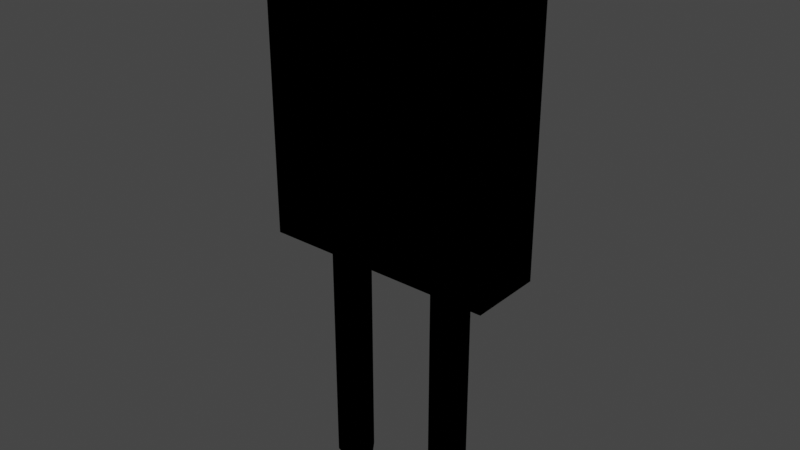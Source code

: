 # Source: cerealbox.blend  (saved by Blender 2.92.15; exported with 4.5.12 LTS)
import bpy
from mathutils import Matrix  # noqa: F401  (used for matrix-valued properties, if any)

bpy.ops.wm.read_factory_settings(use_empty=True)
scene = bpy.context.scene
scene.name = 'Scene'

# ---- collections
col_collection = bpy.data.collections.new('Collection'); scene.collection.children.link(col_collection)

# ---- materials (node trees are filled in below, after node groups)
mat_material = bpy.data.materials.new('Material')
mat_material.alpha_threshold = 0.0
mat_material.use_transparent_shadow = False
mat_material.line_color = (0.0, 0.0, 0.0, 1.0)

# ---- material node trees
mat_material.use_nodes = True; mat_material.node_tree.nodes.clear()
_N = mat_material.node_tree.nodes; _L = mat_material.node_tree.links
n0 = _N.new('ShaderNodeOutputMaterial'); n0.name = 'Material Output'; n0.location = (300, 300)
n1 = _N.new('ShaderNodeBsdfDiffuse'); n1.name = 'Diffuse BSDF'; n1.location = (79, 290)
n2 = _N.new('ShaderNodeRGB'); n2.name = 'RGB'; n2.location = (-249, 401)
n2.outputs[0].default_value = (0.0, 0.0, 0.0, 1.0)
_L.new(n1.outputs[0], n0.inputs[0])
_L.new(n2.outputs[0], n1.inputs[0])
n0.is_active_output = True

# ---- world
world_world = bpy.data.worlds.new('World'); scene.world = world_world
world_world.use_nodes = True; world_world.node_tree.nodes.clear()
_N = world_world.node_tree.nodes; _L = world_world.node_tree.links
n0 = _N.new('ShaderNodeOutputWorld'); n0.name = 'World Output'; n0.location = (300, 300)
n1 = _N.new('ShaderNodeBackground'); n1.name = 'Background'; n1.location = (10, 300)
n1.inputs[0].default_value = (0.05088, 0.05088, 0.05088, 1.0)
_L.new(n1.outputs[0], n0.inputs[0])
n0.is_active_output = True
world_world.color = (0.05088, 0.05088, 0.05088)
world_world.use_sun_shadow = False
world_world.sun_shadow_jitter_overblur = 0.0

# ---- meshes
me_cube = bpy.data.meshes.new('Cube')
me_cube.from_pydata([(0.03721, 0.1373, 0.1682), (0.03721, 0.1373, -0.1845), (0.03721, -0.1275, 0.1682), (0.03721, -0.1275, -0.1849), (-0.04628, 0.1373, 0.1682), (-0.04606, 0.1373, -0.1849), (-0.04628, -0.1275, 0.1682), (-0.04628, -0.1275, -0.1849), (0.03721, -0.0508, -0.1848), (-0.04622, -0.05082, -0.1849), (0.01635, -0.05081, -0.1848), (-0.04612, 0.0628, -0.1849), (0.01638, 0.06283, -0.1847), (-0.02529, 0.06281, -0.1848), (0.03721, 0.06284, -0.1846), (-0.004502, -0.03618, -0.1848), (-0.02587, -0.0517, -0.1849), (0.01686, -0.05171, -0.1848), (0.00869, -0.07682, -0.1848), (-0.01772, -0.07682, -0.1849), (0.008725, 0.08792, -0.1847), (-0.01763, 0.08793, -0.1848), (0.01686, 0.06286, -0.1847), (-0.02578, 0.06286, -0.1848), (-0.004458, 0.04737, -0.1848), (-0.01519, -0.04394, -0.1848), (0.006178, -0.04395, -0.1848), (0.01277, -0.06427, -0.1848), (-0.02179, -0.06426, -0.1849), (-0.004513, -0.07682, -0.1848), (-0.004451, 0.08792, -0.1847), (0.01279, 0.07539, -0.1847), (-0.0217, 0.07539, -0.1848), (-0.01512, 0.05512, -0.1848)], [], [(6, 7, 3, 2), (18, 27, 17, 10, 8, 3, 7, 9, 16, 28, 19, 29), (0, 4, 6, 2), (32, 30, 21), (4, 5, 11, 9, 7, 6), (0, 2, 3, 8, 14, 1), (13, 23, 33, 24, 22, 12, 14, 8, 10, 17, 26, 15, 25, 16, 9, 11), (12, 22, 31, 20), (4, 0, 1, 5), (14, 11, 5, 1)])
_uv = me_cube.uv_layers.new(name='UVMap')
_uv.uv.foreach_set('vector', [0.02654, 0.6878, 0.02852, 0.1489, 0.1412, 0.1473, 0.1434, 0.6912, 0.3125, 0.696, 0.3125, 0.6868, 0.3125, 0.6776, 0.3125, 0.6776, 0.375, 0.6776, 0.375, 0.75, 0.125, 0.75, 0.125, 0.6776, 0.1875, 0.6776, 0.1875, 0.6868, 0.1875, 0.696, 0.25, 0.696, 0.625, 0.5, 0.875, 0.5, 0.875, 0.75, 0.625, 0.75, 0.1875, 0.5621, 0.25, 0.5538, 0.1875, 0.5538, 0.6159, 0.6882, 0.6186, 0.1485, 0.7205, 0.1473, 0.8761, 0.1454, 0.9812, 0.1442, 0.9799, 0.6902, 0.5081, 0.6897, 0.1413, 0.6947, 0.1412, 0.1466, 0.2471, 0.1468, 0.4039, 0.1471, 0.5066, 0.1472, 0.1875, 0.5703, 0.1875, 0.5703, 0.2187, 0.5703, 0.25, 0.5703, 0.3125, 0.5703, 0.3125, 0.5703, 0.375, 0.5703, 0.375, 0.6776, 0.3125, 0.6776, 0.3125, 0.6776, 0.2812, 0.6776, 0.25, 0.6776, 0.2187, 0.6776, 0.1875, 0.6776, 0.125, 0.6776, 0.125, 0.5703, 0.3125, 0.5703, 0.3125, 0.5703, 0.3125, 0.5621, 0.3125, 0.5538, 0.6159, 0.6882, 0.5081, 0.6897, 0.5066, 0.1472, 0.6186, 0.1485, 0.4039, 0.1471, 0.7205, 0.1473, 0.6186, 0.1485, 0.5066, 0.1472])
me_cube.materials.append(mat_material)
me_cube.use_remesh_preserve_volume = False
me_cube.use_remesh_preserve_attributes = False
me_cube.use_mirror_vertex_groups = False
me_cube.update()
me_cube_001 = bpy.data.meshes.new('Cube.001')
me_cube_001.from_pydata([(-0.004502, -0.03618, -0.1848), (-0.02587, -0.0517, -0.1849), (0.01686, -0.05171, -0.1848), (0.00869, -0.07682, -0.1848), (-0.01772, -0.07682, -0.1849), (0.008725, 0.08792, -0.1847), (-0.01763, 0.08793, -0.1848), (0.01686, 0.06286, -0.1847), (-0.02578, 0.06286, -0.1848), (-0.004458, 0.04737, -0.1848), (-0.004011, -0.03603, -0.419), (-0.02538, -0.05155, -0.4191), (0.01735, -0.05156, -0.419), (0.009181, -0.07667, -0.4191), (-0.01723, -0.07666, -0.4191), (0.009215, 0.08807, -0.4189), (-0.01714, 0.08808, -0.419), (0.01735, 0.06301, -0.4189), (-0.02528, 0.06302, -0.419), (-0.003967, 0.04752, -0.419), (-0.00391, -0.036, -0.4671), (-0.02528, -0.05151, -0.4671), (0.01745, -0.05153, -0.4671), (0.009282, -0.07664, -0.4671), (-0.01713, -0.07663, -0.4671), (0.009316, 0.08811, -0.467), (-0.01704, 0.08811, -0.4671), (0.01746, 0.06304, -0.467), (-0.02518, 0.06305, -0.4671), (-0.003867, 0.04755, -0.4671), (-0.01519, -0.04394, -0.1848), (0.006178, -0.04395, -0.1848), (0.01277, -0.06427, -0.1848), (-0.02179, -0.06426, -0.1849), (-0.004513, -0.07682, -0.1848), (-0.004451, 0.08792, -0.1847), (0.01279, 0.07539, -0.1847), (-0.0217, 0.07539, -0.1848), (-0.01512, 0.05512, -0.1848), (-0.01469, -0.04379, -0.4191), (0.006669, -0.04379, -0.419), (0.01326, -0.06411, -0.419), (-0.0213, -0.0641, -0.4191), (-0.004022, -0.07667, -0.4191), (-0.003961, 0.08808, -0.419), (0.01329, 0.07554, -0.4189), (-0.02121, 0.07555, -0.419), (-0.01463, 0.05527, -0.419), (0.006694, 0.05527, -0.419), (-0.01747, -0.07674, -0.302), (0.008936, -0.07675, -0.3019), (0.0171, -0.05163, -0.3019), (-0.004256, -0.03611, -0.3019), (-0.02553, 0.06294, -0.3019), (-0.004213, 0.04745, -0.3019), (0.00897, 0.088, -0.3018), (-0.01738, 0.088, -0.3019), (0.01711, 0.06293, -0.3018), (-0.02562, -0.05162, -0.302), (-0.01459, -0.04376, -0.4671), (0.006769, -0.04376, -0.4671), (0.01337, -0.06408, -0.4671), (-0.0212, -0.06407, -0.4671), (-0.003922, -0.07664, -0.4671), (-0.00386, 0.08811, -0.467), (0.01339, 0.07557, -0.467), (-0.02111, 0.07558, -0.4671), (-0.01453, 0.0553, -0.4671), (0.006794, 0.0553, -0.467), (0.0174, -0.05154, -0.4431), (-0.003961, -0.03601, -0.4431), (-0.02523, 0.06303, -0.4431), (-0.003917, 0.04754, -0.443), (0.009266, 0.08809, -0.443), (-0.01709, 0.08809, -0.443), (0.009231, -0.07665, -0.4431), (0.01741, 0.06303, -0.4429), (-0.02533, -0.05153, -0.4431), (-0.01718, -0.07665, -0.4431), (-0.003972, -0.07665, -0.4431), (-0.02116, 0.07556, -0.4431), (-0.01464, -0.04377, -0.4431), (-0.02125, -0.06409, -0.4431), (0.01334, 0.07556, -0.4429), (0.006744, 0.05528, -0.443), (0.01331, -0.0641, -0.4431), (-0.003911, 0.08809, -0.443), (-0.02146, 0.07547, -0.3019), (-0.01494, -0.04386, -0.3019), (-0.02155, -0.06418, -0.302), (0.01304, 0.07547, -0.3018), (0.01302, -0.06419, -0.3019), (-0.004206, 0.088, -0.3019), (-0.01487, 0.05519, -0.3019), (0.006719, -0.04378, -0.4431), (-0.01458, 0.05529, -0.4431), (-0.004268, -0.07674, -0.302), (0.006423, -0.04387, -0.3019), (-0.02053, -0.04782, -0.1848), (0.0008383, -0.04007, -0.1848), (0.01073, -0.07054, -0.1848), (-0.01975, -0.07054, -0.1849), (-0.01111, -0.07682, -0.1849), (-0.01104, 0.08792, -0.1848), (0.01483, 0.06912, -0.1847), (-0.02374, 0.06913, -0.1848), (-0.02045, 0.05899, -0.1848), (0.006203, 0.05511, -0.1847), (-0.02004, -0.04767, -0.4191), (0.001329, -0.03991, -0.419), (0.01122, -0.07039, -0.4191), (-0.01926, -0.07038, -0.4191), (-0.01062, -0.07666, -0.4191), (-0.01055, 0.08808, -0.419), (0.01532, 0.06928, -0.4189), (-0.02325, 0.06928, -0.419), (-0.01996, 0.05914, -0.419), (0.001363, 0.05139, -0.419), (-0.01735, -0.0767, -0.3605), (0.008813, -0.07678, -0.2434), (0.01723, -0.0516, -0.3605), (-0.004379, -0.03615, -0.2434), (-0.02541, 0.06298, -0.3605), (-0.004335, 0.04741, -0.2433), (0.009093, 0.08804, -0.3604), (-0.01751, 0.08796, -0.2433), (0.01699, 0.0629, -0.2432), (-0.0255, -0.05158, -0.3605), (-0.009844, -0.04006, -0.1848), (0.01152, -0.04783, -0.1848), (0.01482, -0.05799, -0.1848), (-0.02383, -0.05798, -0.1849), (0.002089, -0.07682, -0.1848), (0.002137, 0.08792, -0.1847), (0.01076, 0.08166, -0.1847), (-0.01966, 0.08166, -0.1848), (-0.009787, 0.05124, -0.1848), (-0.009353, -0.03991, -0.4191), (0.01201, -0.04768, -0.419), (0.01531, -0.05784, -0.419), (-0.02334, -0.05783, -0.4191), (0.002579, -0.07667, -0.4191), (0.002627, 0.08807, -0.4189), (0.01125, 0.08181, -0.4189), (-0.01917, 0.08181, -0.419), (-0.009297, 0.0514, -0.419), (0.01202, 0.05914, -0.4189), (-0.01759, -0.07678, -0.2434), (0.009058, -0.07671, -0.3605), (0.01698, -0.05167, -0.2434), (-0.004134, -0.03607, -0.3605), (-0.02565, 0.0629, -0.2434), (-0.00409, 0.04749, -0.3604), (0.008847, 0.08796, -0.2433), (-0.01726, 0.08804, -0.3605), (0.01723, 0.06297, -0.3604), (-0.02575, -0.05166, -0.2434), (-0.02133, 0.07551, -0.3605), (-0.02158, 0.07543, -0.2434), (-0.02349, 0.06921, -0.3019), (-0.01942, 0.08174, -0.3019), (-0.01482, -0.04383, -0.3605), (-0.01506, -0.0439, -0.2434), (-0.02028, -0.04774, -0.302), (-0.009598, -0.03999, -0.3019), (-0.02143, -0.06414, -0.3605), (-0.02167, -0.06422, -0.2434), (-0.01951, -0.07046, -0.302), (-0.02359, -0.0579, -0.302), (0.01316, 0.0755, -0.3604), (0.01292, 0.07543, -0.2432), (0.011, 0.08173, -0.3018), (0.01507, 0.0692, -0.3018), (0.001241, 0.05136, -0.3604), (0.0119, 0.0591, -0.3604), (0.006448, 0.05519, -0.3018), (0.01314, -0.06415, -0.3605), (0.0129, -0.06423, -0.2434), (0.01506, -0.05791, -0.3019), (0.01098, -0.07047, -0.3019), (-0.004084, 0.08804, -0.3604), (-0.004329, 0.08796, -0.2433), (-0.01079, 0.088, -0.3019), (0.002382, 0.088, -0.3018), (-0.01475, 0.05523, -0.3605), (-0.01499, 0.05516, -0.2434), (-0.009542, 0.05132, -0.3019), (-0.0202, 0.05907, -0.3019), (-0.004145, -0.0767, -0.3605), (-0.00439, -0.07678, -0.2434), (0.002334, -0.07674, -0.302), (-0.01087, -0.07674, -0.302), (0.006546, -0.04383, -0.3605), (0.006301, -0.04391, -0.2434), (0.001084, -0.03999, -0.3019), (0.01176, -0.04775, -0.3019), (0.01164, -0.04779, -0.2434), (0.0009609, -0.04003, -0.2434), (0.001206, -0.03995, -0.3605), (-0.01099, -0.07678, -0.2434), (0.002211, -0.07678, -0.2434), (0.002457, -0.07671, -0.3605), (-0.02032, 0.05903, -0.2434), (-0.009665, 0.05128, -0.2433), (-0.009419, 0.05136, -0.3604), (0.002259, 0.08796, -0.2433), (-0.01092, 0.08796, -0.2433), (-0.01067, 0.08804, -0.3604), (0.01085, -0.07051, -0.2434), (0.01494, -0.05795, -0.2434), (0.01518, -0.05787, -0.3605), (0.006326, 0.05515, -0.2433), (0.01495, 0.06916, -0.2432), (0.01088, 0.08169, -0.2433), (0.01113, 0.08177, -0.3604), (-0.02371, -0.05794, -0.2434), (-0.01963, -0.0705, -0.2434), (-0.01939, -0.07042, -0.3605), (-0.009721, -0.04002, -0.2434), (-0.0204, -0.04778, -0.2434), (-0.02016, -0.04771, -0.3605), (-0.01954, 0.0817, -0.2433), (-0.02362, 0.06917, -0.2434), (-0.02337, 0.06924, -0.3605), (-0.0193, 0.08177, -0.3605), (-0.009476, -0.03995, -0.3605), (-0.02346, -0.05786, -0.3605), (0.0152, 0.06924, -0.3604), (0.0111, -0.07043, -0.3605), (0.002505, 0.08804, -0.3604), (-0.02008, 0.05911, -0.3605), (-0.01075, -0.0767, -0.3605), (0.01189, -0.04771, -0.3605)], [], [(232, 120, 12, 138), (231, 118, 14, 112), (95, 71, 28, 67), (94, 69, 22, 60), (230, 122, 18, 116), (229, 124, 15, 142), (228, 148, 13, 110), (48, 173, 117), (227, 155, 17, 114), (226, 127, 11, 140), (225, 150, 10, 137), (224, 154, 16, 144), (21, 59, 20, 60, 22, 61, 23, 63, 24, 62), (25, 65, 27, 68, 29, 67, 28, 66, 26, 64), (86, 73, 25, 64), (85, 75, 23, 61), (84, 72, 29, 68), (83, 76, 27, 65), (82, 77, 21, 62), (81, 70, 20, 59), (80, 74, 26, 66), (79, 78, 24, 63), (75, 79, 63, 23), (13, 141, 43, 79, 75), (43, 112, 14, 78, 79), (71, 80, 66, 28), (18, 115, 46, 80, 71), (46, 144, 16, 74, 80), (77, 81, 59, 21), (11, 108, 39, 81, 77), (39, 137, 10, 70, 81), (78, 82, 62, 24), (14, 111, 42, 82, 78), (42, 140, 11, 77, 82), (73, 83, 65, 25), (15, 143, 45, 83, 73), (45, 114, 17, 76, 83), (76, 84, 68, 27), (17, 146, 48, 84, 76), (48, 117, 19, 72, 84), (69, 85, 61, 22), (12, 139, 41, 85, 69), (41, 110, 13, 75, 85), (74, 86, 64, 26), (16, 113, 44, 86, 74), (44, 142, 15, 73, 86), (223, 157, 46, 115), (222, 158, 87, 159), (221, 125, 56, 160), (220, 161, 39, 108), (219, 162, 88, 163), (218, 121, 52, 164), (217, 165, 42, 111), (216, 166, 89, 167), (215, 156, 58, 168), (214, 169, 45, 143), (213, 170, 90, 171), (212, 126, 57, 172), (57, 175, 174), (57, 174, 155), (211, 123, 54, 175), (210, 176, 41, 139), (209, 177, 91, 178), (208, 119, 50, 179), (207, 180, 44, 113), (206, 181, 92, 182), (205, 153, 55, 183), (204, 184, 47, 145), (203, 185, 93, 186), (202, 151, 53, 187), (70, 94, 60, 20), (10, 109, 40, 94, 70), (40, 138, 12, 69, 94), (72, 95, 67, 29), (19, 145, 47, 95, 72), (47, 116, 18, 71, 95), (201, 188, 43, 141), (200, 189, 96, 190), (199, 147, 49, 191), (198, 192, 40, 109), (197, 193, 97, 194), (196, 149, 51, 195), (193, 196, 195, 97), (31, 129, 196, 193), (129, 2, 149, 196), (121, 197, 194, 52), (0, 99, 197, 121), (99, 31, 193, 197), (150, 198, 109, 10), (52, 194, 198, 150), (194, 97, 192, 198), (189, 199, 191, 96), (34, 102, 199, 189), (102, 4, 147, 199), (119, 200, 190, 50), (3, 132, 200, 119), (132, 34, 189, 200), (148, 201, 141, 13), (50, 190, 201, 148), (190, 96, 188, 201), (185, 202, 187, 93), (38, 106, 202, 185), (106, 8, 151, 202), (123, 203, 186, 54), (9, 136, 203, 123), (136, 38, 185, 203), (152, 204, 145, 19), (54, 186, 204, 152), (186, 93, 184, 204), (181, 205, 183, 92), (35, 133, 205, 181), (133, 5, 153, 205), (125, 206, 182, 56), (6, 103, 206, 125), (103, 35, 181, 206), (154, 207, 113, 16), (56, 182, 207, 154), (182, 92, 180, 207), (177, 208, 179, 91), (32, 100, 208, 177), (100, 3, 119, 208), (149, 209, 178, 51), (2, 130, 209, 149), (130, 32, 177, 209), (120, 210, 139, 12), (51, 178, 210, 120), (178, 91, 176, 210), (126, 211, 175, 57), (7, 107, 211, 126), (107, 9, 123, 211), (155, 146, 17), (155, 174, 146), (174, 48, 146), (174, 173, 48), (174, 175, 173), (175, 54, 173), (170, 212, 172, 90), (36, 104, 212, 170), (104, 7, 126, 212), (153, 213, 171, 55), (5, 134, 213, 153), (134, 36, 170, 213), (124, 214, 143, 15), (55, 171, 214, 124), (171, 90, 169, 214), (166, 215, 168, 89), (33, 131, 215, 166), (131, 1, 156, 215), (147, 216, 167, 49), (4, 101, 216, 147), (101, 33, 166, 216), (118, 217, 111, 14), (49, 167, 217, 118), (167, 89, 165, 217), (162, 218, 164, 88), (30, 128, 218, 162), (128, 0, 121, 218), (156, 219, 163, 58), (1, 98, 219, 156), (98, 30, 162, 219), (127, 220, 108, 11), (58, 163, 220, 127), (163, 88, 161, 220), (158, 221, 160, 87), (37, 135, 221, 158), (135, 6, 125, 221), (151, 222, 159, 53), (8, 105, 222, 151), (105, 37, 158, 222), (122, 223, 115, 18), (53, 159, 223, 122), (159, 87, 157, 223), (157, 224, 144, 46), (87, 160, 224, 157), (160, 56, 154, 224), (161, 225, 137, 39), (88, 164, 225, 161), (164, 52, 150, 225), (165, 226, 140, 42), (89, 168, 226, 165), (168, 58, 127, 226), (169, 227, 114, 45), (90, 172, 227, 169), (172, 57, 155, 227), (117, 152, 19), (117, 173, 152), (173, 54, 152), (176, 228, 110, 41), (91, 179, 228, 176), (179, 50, 148, 228), (180, 229, 142, 44), (92, 183, 229, 180), (183, 55, 124, 229), (184, 230, 116, 47), (93, 187, 230, 184), (187, 53, 122, 230), (188, 231, 112, 43), (96, 191, 231, 188), (191, 49, 118, 231), (192, 232, 138, 40), (97, 195, 232, 192), (195, 51, 120, 232)])
_uv = me_cube_001.uv_layers.new(name='UVMap')
_uv.uv.foreach_set('vector', [0.2969, 0.6776, 0.3125, 0.6776, 0.3125, 0.6776, 0.2969, 0.6776, 0.2188, 0.696, 0.1875, 0.696, 0.1875, 0.696, 0.2188, 0.696, 0.2187, 0.5703, 0.1875, 0.5703, 0.1875, 0.5703, 0.2187, 0.5703, 0.2812, 0.6776, 0.3125, 0.6776, 0.3125, 0.6776, 0.2812, 0.6776, 0.2031, 0.5703, 0.1875, 0.5703, 0.1875, 0.5703, 0.2031, 0.5703, 0.2812, 0.5538, 0.3125, 0.5538, 0.3125, 0.5538, 0.2812, 0.5538, 0.3125, 0.6914, 0.3125, 0.696, 0.3125, 0.696, 0.3125, 0.6914, 0.2812, 0.5703, 0.2656, 0.5703, 0.2656, 0.5703, 0.3125, 0.5662, 0.3125, 0.5703, 0.3125, 0.5703, 0.3125, 0.5662, 0.1875, 0.6822, 0.1875, 0.6776, 0.1875, 0.6776, 0.1875, 0.6822, 0.2344, 0.6776, 0.25, 0.6776, 0.25, 0.6776, 0.2344, 0.6776, 0.1875, 0.558, 0.1875, 0.5538, 0.1875, 0.5538, 0.1875, 0.558, 0.1875, 0.6776, 0.2187, 0.6776, 0.25, 0.6776, 0.2812, 0.6776, 0.3125, 0.6776, 0.3125, 0.6868, 0.3125, 0.696, 0.25, 0.696, 0.1875, 0.696, 0.1875, 0.6868, 0.3125, 0.5538, 0.3125, 0.5621, 0.3125, 0.5703, 0.2812, 0.5703, 0.25, 0.5703, 0.2187, 0.5703, 0.1875, 0.5703, 0.1875, 0.5621, 0.1875, 0.5538, 0.25, 0.5538, 0.25, 0.5538, 0.3125, 0.5538, 0.3125, 0.5538, 0.25, 0.5538, 0.3125, 0.6868, 0.3125, 0.696, 0.3125, 0.696, 0.3125, 0.6868, 0.2812, 0.5703, 0.25, 0.5703, 0.25, 0.5703, 0.2812, 0.5703, 0.3125, 0.5621, 0.3125, 0.5703, 0.3125, 0.5703, 0.3125, 0.5621, 0.1875, 0.6868, 0.1875, 0.6776, 0.1875, 0.6776, 0.1875, 0.6868, 0.2187, 0.6776, 0.25, 0.6776, 0.25, 0.6776, 0.2187, 0.6776, 0.1875, 0.5621, 0.1875, 0.5538, 0.1875, 0.5538, 0.1875, 0.5621, 0.25, 0.696, 0.1875, 0.696, 0.1875, 0.696, 0.25, 0.696, 0.3125, 0.696, 0.25, 0.696, 0.25, 0.696, 0.3125, 0.696, 0.3125, 0.696, 0.2812, 0.696, 0.25, 0.696, 0.25, 0.696, 0.3125, 0.696, 0.25, 0.696, 0.2188, 0.696, 0.1875, 0.696, 0.1875, 0.696, 0.25, 0.696, 0.1875, 0.5703, 0.1875, 0.5621, 0.1875, 0.5621, 0.1875, 0.5703, 0.1875, 0.5703, 0.1875, 0.5662, 0.1875, 0.5621, 0.1875, 0.5621, 0.1875, 0.5703, 0.1875, 0.5621, 0.1875, 0.558, 0.1875, 0.5538, 0.1875, 0.5538, 0.1875, 0.5621, 0.1875, 0.6776, 0.2187, 0.6776, 0.2187, 0.6776, 0.1875, 0.6776, 0.1875, 0.6776, 0.2031, 0.6776, 0.2187, 0.6776, 0.2187, 0.6776, 0.1875, 0.6776, 0.2187, 0.6776, 0.2344, 0.6776, 0.25, 0.6776, 0.25, 0.6776, 0.2187, 0.6776, 0.1875, 0.696, 0.1875, 0.6868, 0.1875, 0.6868, 0.1875, 0.696, 0.1875, 0.696, 0.1875, 0.6914, 0.1875, 0.6868, 0.1875, 0.6868, 0.1875, 0.696, 0.1875, 0.6868, 0.1875, 0.6822, 0.1875, 0.6776, 0.1875, 0.6776, 0.1875, 0.6868, 0.3125, 0.5538, 0.3125, 0.5621, 0.3125, 0.5621, 0.3125, 0.5538, 0.3125, 0.5538, 0.3125, 0.558, 0.3125, 0.5621, 0.3125, 0.5621, 0.3125, 0.5538, 0.3125, 0.5621, 0.3125, 0.5662, 0.3125, 0.5703, 0.3125, 0.5703, 0.3125, 0.5621, 0.3125, 0.5703, 0.2812, 0.5703, 0.2812, 0.5703, 0.3125, 0.5703, 0.3125, 0.5703, 0.2969, 0.5703, 0.2812, 0.5703, 0.2812, 0.5703, 0.3125, 0.5703, 0.2812, 0.5703, 0.2656, 0.5703, 0.25, 0.5703, 0.25, 0.5703, 0.2812, 0.5703, 0.3125, 0.6776, 0.3125, 0.6868, 0.3125, 0.6868, 0.3125, 0.6776, 0.3125, 0.6776, 0.3125, 0.6822, 0.3125, 0.6868, 0.3125, 0.6868, 0.3125, 0.6776, 0.3125, 0.6868, 0.3125, 0.6914, 0.3125, 0.696, 0.3125, 0.696, 0.3125, 0.6868, 0.1875, 0.5538, 0.25, 0.5538, 0.25, 0.5538, 0.1875, 0.5538, 0.1875, 0.5538, 0.2187, 0.5538, 0.25, 0.5538, 0.25, 0.5538, 0.1875, 0.5538, 0.25, 0.5538, 0.2812, 0.5538, 0.3125, 0.5538, 0.3125, 0.5538, 0.25, 0.5538, 0.1875, 0.5662, 0.1875, 0.5621, 0.1875, 0.5621, 0.1875, 0.5662, 0.1875, 0.5662, 0.1875, 0.5621, 0.1875, 0.5621, 0.1875, 0.5662, 0.1875, 0.558, 0.1875, 0.5538, 0.1875, 0.5538, 0.1875, 0.558, 0.2031, 0.6776, 0.2187, 0.6776, 0.2187, 0.6776, 0.2031, 0.6776, 0.2031, 0.6776, 0.2187, 0.6776, 0.2187, 0.6776, 0.2031, 0.6776, 0.2344, 0.6776, 0.25, 0.6776, 0.25, 0.6776, 0.2344, 0.6776, 0.1875, 0.6914, 0.1875, 0.6868, 0.1875, 0.6868, 0.1875, 0.6914, 0.1875, 0.6914, 0.1875, 0.6868, 0.1875, 0.6868, 0.1875, 0.6914, 0.1875, 0.6822, 0.1875, 0.6776, 0.1875, 0.6776, 0.1875, 0.6822, 0.3125, 0.558, 0.3125, 0.5621, 0.3125, 0.5621, 0.3125, 0.558, 0.3125, 0.558, 0.3125, 0.5621, 0.3125, 0.5621, 0.3125, 0.558, 0.3125, 0.5662, 0.3125, 0.5703, 0.3125, 0.5703, 0.3125, 0.5662, 0.3125, 0.5703, 0.2812, 0.5703, 0.2969, 0.5703, 0.3125, 0.5703, 0.2969, 0.5703, 0.3125, 0.5703, 0.2812, 0.5703, 0.25, 0.5703, 0.25, 0.5703, 0.2812, 0.5703, 0.3125, 0.6822, 0.3125, 0.6868, 0.3125, 0.6868, 0.3125, 0.6822, 0.3125, 0.6822, 0.3125, 0.6868, 0.3125, 0.6868, 0.3125, 0.6822, 0.3125, 0.6914, 0.3125, 0.696, 0.3125, 0.696, 0.3125, 0.6914, 0.2187, 0.5538, 0.25, 0.5538, 0.25, 0.5538, 0.2187, 0.5538, 0.2187, 0.5538, 0.25, 0.5538, 0.25, 0.5538, 0.2187, 0.5538, 0.2812, 0.5538, 0.3125, 0.5538, 0.3125, 0.5538, 0.2812, 0.5538, 0.2344, 0.5703, 0.2187, 0.5703, 0.2187, 0.5703, 0.2344, 0.5703, 0.2344, 0.5703, 0.2187, 0.5703, 0.2187, 0.5703, 0.2344, 0.5703, 0.2031, 0.5703, 0.1875, 0.5703, 0.1875, 0.5703, 0.2031, 0.5703, 0.25, 0.6776, 0.2812, 0.6776, 0.2812, 0.6776, 0.25, 0.6776, 0.25, 0.6776, 0.2656, 0.6776, 0.2812, 0.6776, 0.2812, 0.6776, 0.25, 0.6776, 0.2812, 0.6776, 0.2969, 0.6776, 0.3125, 0.6776, 0.3125, 0.6776, 0.2812, 0.6776, 0.25, 0.5703, 0.2187, 0.5703, 0.2187, 0.5703, 0.25, 0.5703, 0.25, 0.5703, 0.2344, 0.5703, 0.2187, 0.5703, 0.2187, 0.5703, 0.25, 0.5703, 0.2187, 0.5703, 0.2031, 0.5703, 0.1875, 0.5703, 0.1875, 0.5703, 0.2187, 0.5703, 0.2812, 0.696, 0.25, 0.696, 0.25, 0.696, 0.2812, 0.696, 0.2812, 0.696, 0.25, 0.696, 0.25, 0.696, 0.2812, 0.696, 0.2188, 0.696, 0.1875, 0.696, 0.1875, 0.696, 0.2188, 0.696, 0.2656, 0.6776, 0.2812, 0.6776, 0.2812, 0.6776, 0.2656, 0.6776, 0.2656, 0.6776, 0.2812, 0.6776, 0.2812, 0.6776, 0.2656, 0.6776, 0.2969, 0.6776, 0.3125, 0.6776, 0.3125, 0.6776, 0.2969, 0.6776, 0.2812, 0.6776, 0.2969, 0.6776, 0.2969, 0.6776, 0.2812, 0.6776, 0.2812, 0.6776, 0.2969, 0.6776, 0.2969, 0.6776, 0.2812, 0.6776, 0.2969, 0.6776, 0.3125, 0.6776, 0.3125, 0.6776, 0.2969, 0.6776, 0.25, 0.6776, 0.2656, 0.6776, 0.2656, 0.6776, 0.25, 0.6776, 0.25, 0.6776, 0.2656, 0.6776, 0.2656, 0.6776, 0.25, 0.6776, 0.2656, 0.6776, 0.2812, 0.6776, 0.2812, 0.6776, 0.2656, 0.6776, 0.25, 0.6776, 0.2656, 0.6776, 0.2656, 0.6776, 0.25, 0.6776, 0.25, 0.6776, 0.2656, 0.6776, 0.2656, 0.6776, 0.25, 0.6776, 0.2656, 0.6776, 0.2812, 0.6776, 0.2812, 0.6776, 0.2656, 0.6776, 0.25, 0.696, 0.2188, 0.696, 0.2188, 0.696, 0.25, 0.696, 0.25, 0.696, 0.2188, 0.696, 0.2188, 0.696, 0.25, 0.696, 0.2188, 0.696, 0.1875, 0.696, 0.1875, 0.696, 0.2188, 0.696, 0.3125, 0.696, 0.2812, 0.696, 0.2812, 0.696, 0.3125, 0.696, 0.3125, 0.696, 0.2812, 0.696, 0.2812, 0.696, 0.3125, 0.696, 0.2812, 0.696, 0.25, 0.696, 0.25, 0.696, 0.2812, 0.696, 0.3125, 0.696, 0.2812, 0.696, 0.2812, 0.696, 0.3125, 0.696, 0.3125, 0.696, 0.2812, 0.696, 0.2812, 0.696, 0.3125, 0.696, 0.2812, 0.696, 0.25, 0.696, 0.25, 0.696, 0.2812, 0.696, 0.2187, 0.5703, 0.2031, 0.5703, 0.2031, 0.5703, 0.2187, 0.5703, 0.2187, 0.5703, 0.2031, 0.5703, 0.2031, 0.5703, 0.2187, 0.5703, 0.2031, 0.5703, 0.1875, 0.5703, 0.1875, 0.5703, 0.2031, 0.5703, 0.25, 0.5703, 0.2344, 0.5703, 0.2344, 0.5703, 0.25, 0.5703, 0.25, 0.5703, 0.2344, 0.5703, 0.2344, 0.5703, 0.25, 0.5703, 0.2344, 0.5703, 0.2187, 0.5703, 0.2187, 0.5703, 0.2344, 0.5703, 0.25, 0.5703, 0.2344, 0.5703, 0.2344, 0.5703, 0.25, 0.5703, 0.25, 0.5703, 0.2344, 0.5703, 0.2344, 0.5703, 0.25, 0.5703, 0.2344, 0.5703, 0.2187, 0.5703, 0.2187, 0.5703, 0.2344, 0.5703, 0.25, 0.5538, 0.2812, 0.5538, 0.2812, 0.5538, 0.25, 0.5538, 0.25, 0.5538, 0.2812, 0.5538, 0.2812, 0.5538, 0.25, 0.5538, 0.2812, 0.5538, 0.3125, 0.5538, 0.3125, 0.5538, 0.2812, 0.5538, 0.1875, 0.5538, 0.2187, 0.5538, 0.2187, 0.5538, 0.1875, 0.5538, 0.1875, 0.5538, 0.2187, 0.5538, 0.2187, 0.5538, 0.1875, 0.5538, 0.2187, 0.5538, 0.25, 0.5538, 0.25, 0.5538, 0.2187, 0.5538, 0.1875, 0.5538, 0.2187, 0.5538, 0.2187, 0.5538, 0.1875, 0.5538, 0.1875, 0.5538, 0.2187, 0.5538, 0.2187, 0.5538, 0.1875, 0.5538, 0.2187, 0.5538, 0.25, 0.5538, 0.25, 0.5538, 0.2187, 0.5538, 0.3125, 0.6868, 0.3125, 0.6914, 0.3125, 0.6914, 0.3125, 0.6868, 0.3125, 0.6868, 0.3125, 0.6914, 0.3125, 0.6914, 0.3125, 0.6868, 0.3125, 0.6914, 0.3125, 0.696, 0.3125, 0.696, 0.3125, 0.6914, 0.3125, 0.6776, 0.3125, 0.6822, 0.3125, 0.6822, 0.3125, 0.6776, 0.3125, 0.6776, 0.3125, 0.6822, 0.3125, 0.6822, 0.3125, 0.6776, 0.3125, 0.6822, 0.3125, 0.6868, 0.3125, 0.6868, 0.3125, 0.6822, 0.3125, 0.6776, 0.3125, 0.6822, 0.3125, 0.6822, 0.3125, 0.6776, 0.3125, 0.6776, 0.3125, 0.6822, 0.3125, 0.6822, 0.3125, 0.6776, 0.3125, 0.6822, 0.3125, 0.6868, 0.3125, 0.6868, 0.3125, 0.6822, 0.3125, 0.5703, 0.2812, 0.5703, 0.2812, 0.5703, 0.3125, 0.5703, 0.3125, 0.5703, 0.2812, 0.5703, 0.2812, 0.5703, 0.3125, 0.5703, 0.2812, 0.5703, 0.25, 0.5703, 0.25, 0.5703, 0.2812, 0.5703, 0.3125, 0.5703, 0.2969, 0.5703, 0.3125, 0.5703, 0.3125, 0.5703, 0.2969, 0.5703, 0.2969, 0.5703, 0.2969, 0.5703, 0.2812, 0.5703, 0.2969, 0.5703, 0.2969, 0.5703, 0.2656, 0.5703, 0.2812, 0.5703, 0.2969, 0.5703, 0.2812, 0.5703, 0.2656, 0.5703, 0.2812, 0.5703, 0.25, 0.5703, 0.2656, 0.5703, 0.3125, 0.5621, 0.3125, 0.5662, 0.3125, 0.5662, 0.3125, 0.5621, 0.3125, 0.5621, 0.3125, 0.5662, 0.3125, 0.5662, 0.3125, 0.5621, 0.3125, 0.5662, 0.3125, 0.5703, 0.3125, 0.5703, 0.3125, 0.5662, 0.3125, 0.5538, 0.3125, 0.558, 0.3125, 0.558, 0.3125, 0.5538, 0.3125, 0.5538, 0.3125, 0.558, 0.3125, 0.558, 0.3125, 0.5538, 0.3125, 0.558, 0.3125, 0.5621, 0.3125, 0.5621, 0.3125, 0.558, 0.3125, 0.5538, 0.3125, 0.558, 0.3125, 0.558, 0.3125, 0.5538, 0.3125, 0.5538, 0.3125, 0.558, 0.3125, 0.558, 0.3125, 0.5538, 0.3125, 0.558, 0.3125, 0.5621, 0.3125, 0.5621, 0.3125, 0.558, 0.1875, 0.6868, 0.1875, 0.6822, 0.1875, 0.6822, 0.1875, 0.6868, 0.1875, 0.6868, 0.1875, 0.6822, 0.1875, 0.6822, 0.1875, 0.6868, 0.1875, 0.6822, 0.1875, 0.6776, 0.1875, 0.6776, 0.1875, 0.6822, 0.1875, 0.696, 0.1875, 0.6914, 0.1875, 0.6914, 0.1875, 0.696, 0.1875, 0.696, 0.1875, 0.6914, 0.1875, 0.6914, 0.1875, 0.696, 0.1875, 0.6914, 0.1875, 0.6868, 0.1875, 0.6868, 0.1875, 0.6914, 0.1875, 0.696, 0.1875, 0.6914, 0.1875, 0.6914, 0.1875, 0.696, 0.1875, 0.696, 0.1875, 0.6914, 0.1875, 0.6914, 0.1875, 0.696, 0.1875, 0.6914, 0.1875, 0.6868, 0.1875, 0.6868, 0.1875, 0.6914, 0.2187, 0.6776, 0.2344, 0.6776, 0.2344, 0.6776, 0.2187, 0.6776, 0.2187, 0.6776, 0.2344, 0.6776, 0.2344, 0.6776, 0.2187, 0.6776, 0.2344, 0.6776, 0.25, 0.6776, 0.25, 0.6776, 0.2344, 0.6776, 0.1875, 0.6776, 0.2031, 0.6776, 0.2031, 0.6776, 0.1875, 0.6776, 0.1875, 0.6776, 0.2031, 0.6776, 0.2031, 0.6776, 0.1875, 0.6776, 0.2031, 0.6776, 0.2187, 0.6776, 0.2187, 0.6776, 0.2031, 0.6776, 0.1875, 0.6776, 0.2031, 0.6776, 0.2031, 0.6776, 0.1875, 0.6776, 0.1875, 0.6776, 0.2031, 0.6776, 0.2031, 0.6776, 0.1875, 0.6776, 0.2031, 0.6776, 0.2187, 0.6776, 0.2187, 0.6776, 0.2031, 0.6776, 0.1875, 0.5621, 0.1875, 0.558, 0.1875, 0.558, 0.1875, 0.5621, 0.1875, 0.5621, 0.1875, 0.558, 0.1875, 0.558, 0.1875, 0.5621, 0.1875, 0.558, 0.1875, 0.5538, 0.1875, 0.5538, 0.1875, 0.558, 0.1875, 0.5703, 0.1875, 0.5662, 0.1875, 0.5662, 0.1875, 0.5703, 0.1875, 0.5703, 0.1875, 0.5662, 0.1875, 0.5662, 0.1875, 0.5703, 0.1875, 0.5662, 0.1875, 0.5621, 0.1875, 0.5621, 0.1875, 0.5662, 0.1875, 0.5703, 0.1875, 0.5662, 0.1875, 0.5662, 0.1875, 0.5703, 0.1875, 0.5703, 0.1875, 0.5662, 0.1875, 0.5662, 0.1875, 0.5703, 0.1875, 0.5662, 0.1875, 0.5621, 0.1875, 0.5621, 0.1875, 0.5662, 0.1875, 0.5621, 0.1875, 0.558, 0.1875, 0.558, 0.1875, 0.5621, 0.1875, 0.5621, 0.1875, 0.558, 0.1875, 0.558, 0.1875, 0.5621, 0.1875, 0.558, 0.1875, 0.5538, 0.1875, 0.5538, 0.1875, 0.558, 0.2187, 0.6776, 0.2344, 0.6776, 0.2344, 0.6776, 0.2187, 0.6776, 0.2187, 0.6776, 0.2344, 0.6776, 0.2344, 0.6776, 0.2187, 0.6776, 0.2344, 0.6776, 0.25, 0.6776, 0.25, 0.6776, 0.2344, 0.6776, 0.1875, 0.6868, 0.1875, 0.6822, 0.1875, 0.6822, 0.1875, 0.6868, 0.1875, 0.6868, 0.1875, 0.6822, 0.1875, 0.6822, 0.1875, 0.6868, 0.1875, 0.6822, 0.1875, 0.6776, 0.1875, 0.6776, 0.1875, 0.6822, 0.3125, 0.5621, 0.3125, 0.5662, 0.3125, 0.5662, 0.3125, 0.5621, 0.3125, 0.5621, 0.3125, 0.5662, 0.3125, 0.5662, 0.3125, 0.5621, 0.3125, 0.5662, 0.3125, 0.5703, 0.3125, 0.5703, 0.3125, 0.5662, 0.2656, 0.5703, 0.25, 0.5703, 0.25, 0.5703, 0.2656, 0.5703, 0.2656, 0.5703, 0.25, 0.5703, 0.2656, 0.5703, 0.25, 0.5703, 0.25, 0.5703, 0.3125, 0.6868, 0.3125, 0.6914, 0.3125, 0.6914, 0.3125, 0.6868, 0.3125, 0.6868, 0.3125, 0.6914, 0.3125, 0.6914, 0.3125, 0.6868, 0.3125, 0.6914, 0.3125, 0.696, 0.3125, 0.696, 0.3125, 0.6914, 0.25, 0.5538, 0.2812, 0.5538, 0.2812, 0.5538, 0.25, 0.5538, 0.25, 0.5538, 0.2812, 0.5538, 0.2812, 0.5538, 0.25, 0.5538, 0.2812, 0.5538, 0.3125, 0.5538, 0.3125, 0.5538, 0.2812, 0.5538, 0.2187, 0.5703, 0.2031, 0.5703, 0.2031, 0.5703, 0.2187, 0.5703, 0.2187, 0.5703, 0.2031, 0.5703, 0.2031, 0.5703, 0.2187, 0.5703, 0.2031, 0.5703, 0.1875, 0.5703, 0.1875, 0.5703, 0.2031, 0.5703, 0.25, 0.696, 0.2188, 0.696, 0.2188, 0.696, 0.25, 0.696, 0.25, 0.696, 0.2188, 0.696, 0.2188, 0.696, 0.25, 0.696, 0.2188, 0.696, 0.1875, 0.696, 0.1875, 0.696, 0.2188, 0.696, 0.2812, 0.6776, 0.2969, 0.6776, 0.2969, 0.6776, 0.2812, 0.6776, 0.2812, 0.6776, 0.2969, 0.6776, 0.2969, 0.6776, 0.2812, 0.6776, 0.2969, 0.6776, 0.3125, 0.6776, 0.3125, 0.6776, 0.2969, 0.6776])
me_cube_001.materials.append(mat_material)
me_cube_001.use_remesh_preserve_volume = False
me_cube_001.use_remesh_preserve_attributes = False
me_cube_001.use_mirror_vertex_groups = False
me_cube_001.update()
arm_metarig = bpy.data.armatures.new('metarig')  # bones are not reproduced

# ---- objects
ob_cerealbox = bpy.data.objects.new('CerealBox', me_cube)
ob_cerealbox_legs = bpy.data.objects.new('CerealBox Legs', me_cube_001)
ob_metarig = bpy.data.objects.new('metarig', arm_metarig)

# ---- transforms, parenting, visibility, modifiers, constraints
ob_cerealbox.location = (0.0, 0.0, 0.4664)
ob_cerealbox.rotation_euler = (0.0, 0.0, 1.571)
ob_cerealbox.lock_rotations_4d = False
ob_cerealbox.empty_display_type = 'ARROWS'
ob_cerealbox.lineart.crease_threshold = 0.0
_vg = ob_cerealbox.vertex_groups.new(name='spine')
_vg = ob_cerealbox.vertex_groups.new(name='spine.001')
_vg = ob_cerealbox.vertex_groups.new(name='spine.002')
_vg = ob_cerealbox.vertex_groups.new(name='spine.003')
_vg = ob_cerealbox.vertex_groups.new(name='spine.004')
_vg = ob_cerealbox.vertex_groups.new(name='spine.005')
_vg = ob_cerealbox.vertex_groups.new(name='spine.006')
_vg = ob_cerealbox.vertex_groups.new(name='shoulder.L')
for _i, _w in zip([0, 2, 3, 4, 6], [0.08246, 0.7698, 0.03402, 0.1583, 0.5956]): _vg.add([_i], _w, 'REPLACE')
_vg = ob_cerealbox.vertex_groups.new(name='upper_arm.L')
_vg = ob_cerealbox.vertex_groups.new(name='forearm.L')
_vg = ob_cerealbox.vertex_groups.new(name='hand.L')
_vg = ob_cerealbox.vertex_groups.new(name='shoulder.R')
for _i, _w in zip([0, 1, 2, 4, 6], [0.829, 0.004408, 0.1176, 0.6447, 0.1923]): _vg.add([_i], _w, 'REPLACE')
_vg = ob_cerealbox.vertex_groups.new(name='upper_arm.R')
_vg = ob_cerealbox.vertex_groups.new(name='forearm.R')
_vg = ob_cerealbox.vertex_groups.new(name='hand.R')
_vg = ob_cerealbox.vertex_groups.new(name='breast.L')
_vg = ob_cerealbox.vertex_groups.new(name='breast.R')
_vg = ob_cerealbox.vertex_groups.new(name='pelvis.L')
for _i, _w in zip([2, 3, 6, 7, 8, 9, 10, 14, 15, 16, 17, 18, 19, 25, 26, 27, 28, 29], [0.05349, 0.5454, 0.08888, 0.5801, 0.5531, 0.9647, 0.2908, 0.1155, 0.9311, 0.9701, 0.2196, 0.5352, 0.8943, 0.9506, 0.5754, 0.3774, 0.9322, 0.7148]): _vg.add([_i], _w, 'REPLACE')
_vg = ob_cerealbox.vertex_groups.new(name='pelvis.R')
for _i, _w in zip([0, 1, 3, 4, 5, 6, 7, 11, 12, 13, 14, 20, 21, 22, 23, 24, 30, 31, 32, 33], [0.06534, 0.7997, 0.007142, 0.1511, 0.9522, 0.05743, 0.05299, 0.9492, 0.05401, 0.8455, 0.3011, 0.1527, 0.8556, 0.03617, 0.8519, 0.137, 0.5041, 0.09442, 0.8537, 0.4945]): _vg.add([_i], _w, 'REPLACE')
_vg = ob_cerealbox.vertex_groups.new(name='thigh.L')
for _i, _w in zip([2, 3, 6, 7, 8, 10, 14, 15, 17, 18, 19, 25, 26, 27, 28, 29], [0.02114, 0.3648, 0.05588, 0.3477, 0.4064, 0.7004, 0.08229, 0.05719, 0.7708, 0.4168, 0.08991, 0.02859, 0.414, 0.5938, 0.04496, 0.2533]): _vg.add([_i], _w, 'REPLACE')
_vg = ob_cerealbox.vertex_groups.new(name='shin.L')
_vg = ob_cerealbox.vertex_groups.new(name='foot.L')
_vg = ob_cerealbox.vertex_groups.new(name='toe.L')
_vg = ob_cerealbox.vertex_groups.new(name='heel.02.L')
_vg = ob_cerealbox.vertex_groups.new(name='thigh.R')
for _i, _w in zip([1, 5, 12, 13, 14, 20, 21, 22, 23, 24, 30, 31, 32, 33], [0.1386, 0.002095, 0.9246, 0.1392, 0.4665, 0.8387, 0.1376, 0.9369, 0.1332, 0.8543, 0.4881, 0.8878, 0.1354, 0.4937]): _vg.add([_i], _w, 'REPLACE')
_vg = ob_cerealbox.vertex_groups.new(name='shin.R')
_vg = ob_cerealbox.vertex_groups.new(name='foot.R')
_vg = ob_cerealbox.vertex_groups.new(name='toe.R')
_vg = ob_cerealbox.vertex_groups.new(name='heel.02.R')
_m = ob_cerealbox.modifiers.new('Armature', 'ARMATURE')
ob_cerealbox_legs.parent = ob_metarig
ob_cerealbox_legs.matrix_parent_inverse = Matrix(((3.503, -0.0, 0.0, -0.0), (-0.0, 3.503, -0.0, 0.0), (0.0, -0.0, 3.503, -0.0), (-0.0, 0.0, -0.0, 1.0)))
ob_cerealbox_legs.location = (0.0, 0.0, 0.4664)
ob_cerealbox_legs.rotation_euler = (0.0, 0.0, 1.571)
ob_cerealbox_legs.lock_rotations_4d = False
ob_cerealbox_legs.empty_display_type = 'ARROWS'
ob_cerealbox_legs.lineart.crease_threshold = 0.0
_vg = ob_cerealbox_legs.vertex_groups.new(name='spine')
_vg = ob_cerealbox_legs.vertex_groups.new(name='spine.001')
_vg = ob_cerealbox_legs.vertex_groups.new(name='spine.002')
_vg = ob_cerealbox_legs.vertex_groups.new(name='spine.003')
_vg = ob_cerealbox_legs.vertex_groups.new(name='spine.004')
_vg = ob_cerealbox_legs.vertex_groups.new(name='spine.005')
_vg = ob_cerealbox_legs.vertex_groups.new(name='spine.006')
_vg = ob_cerealbox_legs.vertex_groups.new(name='shoulder.L')
_vg = ob_cerealbox_legs.vertex_groups.new(name='upper_arm.L')
_vg = ob_cerealbox_legs.vertex_groups.new(name='forearm.L')
_vg = ob_cerealbox_legs.vertex_groups.new(name='hand.L')
_vg = ob_cerealbox_legs.vertex_groups.new(name='shoulder.R')
_vg = ob_cerealbox_legs.vertex_groups.new(name='upper_arm.R')
_vg = ob_cerealbox_legs.vertex_groups.new(name='forearm.R')
_vg = ob_cerealbox_legs.vertex_groups.new(name='hand.R')
_vg = ob_cerealbox_legs.vertex_groups.new(name='breast.L')
_vg = ob_cerealbox_legs.vertex_groups.new(name='breast.R')
_vg = ob_cerealbox_legs.vertex_groups.new(name='pelvis.L')
for _i, _w in zip([0, 1, 2, 3, 4, 30, 31, 32, 33, 34, 49, 50, 51, 52, 58, 88, 89, 91, 96, 97, 98, 99, 100, 101, 102, 118, 119, 120, 121, 127, 128, 129, 130, 131, 132, 147, 148, 149, 150, 156, 161, 162, 163, 164, 165, 166, 167, 168, 176, 177, 178, 179, 188, 189, 190, 191, 192, 193, 194, 195, 196, 197, 198, 199, 200, 201, 208, 209, 210, 215, 216, 217, 218, 219, 220, 225, 226, 228, 231, 232], [0.9311, 0.9701, 0.2196, 0.5352, 0.8943, 0.9506, 0.5754, 0.3774, 0.9322, 0.7148, 0.4472, 0.2676, 0.1098, 0.4656, 0.4851, 0.4753, 0.4661, 0.1887, 0.3574, 0.2877, 0.9604, 0.7532, 0.4563, 0.9133, 0.8045, 0.2236, 0.4014, 0.0549, 0.6983, 0.2425, 0.9409, 0.3975, 0.2985, 0.9512, 0.625, 0.6707, 0.1338, 0.1647, 0.2328, 0.7276, 0.2377, 0.713, 0.4802, 0.4704, 0.2331, 0.6992, 0.4566, 0.4756, 0.09435, 0.2831, 0.1493, 0.2282, 0.1787, 0.5361, 0.3125, 0.4023, 0.1438, 0.4315, 0.3766, 0.1987, 0.2981, 0.5649, 0.1883, 0.6034, 0.4688, 0.1563, 0.3422, 0.2239, 0.07463, 0.7134, 0.6849, 0.2283, 0.7057, 0.7203, 0.2401, 0.2352, 0.2378, 0.1141, 0.2011, 0.09937]): _vg.add([_i], _w, 'REPLACE')
_vg = ob_cerealbox_legs.vertex_groups.new(name='pelvis.R')
for _i, _w in zip([5, 6, 7, 8, 9, 35, 36, 37, 38, 53, 54, 55, 56, 57, 87, 90, 92, 93, 103, 104, 105, 106, 107, 122, 123, 124, 125, 126, 133, 134, 135, 136, 151, 152, 153, 154, 155, 157, 158, 159, 160, 169, 170, 171, 172, 173, 174, 175, 180, 181, 182, 183, 184, 185, 186, 187, 202, 203, 204, 205, 206, 207, 211, 212, 213, 214, 221, 222, 223, 224, 227, 229, 230], [0.1527, 0.8556, 0.03617, 0.8519, 0.137, 0.5041, 0.09442, 0.8537, 0.4945, 0.4259, 0.06852, 0.07633, 0.4278, 0.01809, 0.4269, 0.04721, 0.2521, 0.2472, 0.6798, 0.0653, 0.8528, 0.6732, 0.08661, 0.213, 0.1028, 0.03817, 0.6417, 0.02713, 0.3284, 0.1235, 0.8546, 0.3157, 0.6389, 0.03426, 0.1145, 0.2139, 0.009044, 0.2134, 0.6403, 0.4264, 0.4273, 0.0236, 0.07081, 0.06177, 0.03265, 0.03426, 0.009044, 0.0433, 0.126, 0.3781, 0.3399, 0.1642, 0.1236, 0.3708, 0.1579, 0.3366, 0.5049, 0.2368, 0.07894, 0.2463, 0.5099, 0.17, 0.06495, 0.04897, 0.09266, 0.03089, 0.641, 0.6396, 0.2132, 0.2137, 0.01632, 0.0821, 0.1683]): _vg.add([_i], _w, 'REPLACE')
_vg = ob_cerealbox_legs.vertex_groups.new(name='thigh.L')
for _i, _w in zip([0, 1, 2, 3, 4, 30, 31, 32, 33, 34, 49, 50, 51, 52, 58, 88, 89, 91, 96, 97, 98, 99, 100, 101, 102, 118, 119, 120, 121, 128, 129, 130, 131, 132, 147, 148, 149, 150, 156, 162, 163, 164, 166, 167, 168, 176, 177, 178, 179, 188, 189, 190, 191, 192, 193, 194, 195, 196, 197, 198, 199, 200, 201, 208, 209, 210, 215, 216, 218, 219, 228, 231, 232], [1.0, 1.0, 1.0, 0.9999, 1.0, 1.0, 1.0, 0.9999, 1.0, 0.9999, 0.9732, 0.9665, 0.9668, 0.9739, 0.9783, 0.9793, 0.9788, 0.9674, 0.9711, 0.9718, 1.0, 1.0, 0.9999, 1.0, 1.0, 0.00298, 0.999, 0.01805, 0.9993, 1.0, 1.0, 1.0, 1.0, 0.9999, 0.9992, 0.01813, 0.999, 0.002861, 0.9994, 0.9995, 0.9793, 0.9765, 0.9994, 0.9758, 0.9791, 0.01691, 0.999, 0.967, 0.9668, 0.007952, 0.9991, 0.9684, 0.9724, 0.007864, 0.9992, 0.9732, 0.9689, 0.9991, 0.9993, 0.004699, 0.9992, 0.999, 0.01395, 0.999, 0.999, 0.01787, 0.9994, 0.9993, 0.9994, 0.9995, 0.01791, 0.004797, 0.01387]): _vg.add([_i], _w, 'REPLACE')
_vg = ob_cerealbox_legs.vertex_groups.new(name='shin.L')
for _i, _w in zip([10, 11, 12, 13, 14, 20, 21, 22, 23, 24, 39, 40, 41, 42, 43, 49, 50, 51, 52, 59, 60, 61, 62, 63, 69, 70, 75, 77, 78, 79, 81, 82, 85, 91, 94, 96, 97, 108, 109, 110, 111, 112, 118, 120, 127, 137, 138, 139, 140, 141, 148, 150, 161, 165, 176, 178, 179, 188, 190, 191, 192, 194, 195, 198, 201, 210, 217, 220, 225, 226, 228, 231, 232], [0.9991, 0.9993, 0.9987, 0.9986, 0.999, 1.0, 1.0, 1.0, 1.0, 1.0, 0.9993, 0.999, 0.9987, 0.9993, 0.9989, 0.003689, 0.01707, 0.01633, 0.002293, 1.0, 1.0, 1.0, 1.0, 1.0, 0.9998, 0.9999, 0.9998, 0.9999, 0.9999, 0.9998, 0.9999, 0.9999, 0.9998, 0.01517, 0.9999, 0.007712, 0.006368, 0.9993, 0.999, 0.9986, 0.9991, 0.9989, 0.9735, 0.966, 0.979, 0.9992, 0.9988, 0.9987, 0.9993, 0.9987, 0.9659, 0.9736, 0.9796, 0.9796, 0.9665, 0.01604, 0.01648, 0.971, 0.01319, 0.005137, 0.9711, 0.003671, 0.01214, 0.9727, 0.968, 0.9661, 0.9764, 0.9799, 0.9765, 0.9799, 0.966, 0.9726, 0.9681]): _vg.add([_i], _w, 'REPLACE')
_vg = ob_cerealbox_legs.vertex_groups.new(name='foot.L')
for _i, _w in zip([20, 21, 23, 24, 59, 62, 63, 70, 77, 78, 79, 81, 82], [0.2075, 0.899, 0.01944, 0.6371, 0.7588, 0.8843, 0.1996, 0.02856, 0.1397, 0.1048, 0.03721, 0.09356, 0.1319]): _vg.add([_i], _w, 'REPLACE')
_vg = ob_cerealbox_legs.vertex_groups.new(name='toe.L')
_vg = ob_cerealbox_legs.vertex_groups.new(name='heel.02.L')
for _i, _w in zip([20, 21, 22, 23, 24, 59, 60, 61, 62, 63, 69, 70, 75, 78, 79, 81, 85, 94], [0.6889, 0.02111, 0.9565, 0.8951, 0.228, 0.1656, 0.978, 0.983, 0.05801, 0.6932, 0.09576, 0.07673, 0.1159, 0.05199, 0.09187, 0.01597, 0.09302, 0.07605]): _vg.add([_i], _w, 'REPLACE')
_vg = ob_cerealbox_legs.vertex_groups.new(name='thigh.R')
for _i, _w in zip([5, 6, 7, 8, 9, 35, 36, 37, 38, 53, 54, 55, 56, 57, 87, 90, 92, 93, 103, 104, 105, 106, 107, 123, 124, 125, 126, 133, 134, 135, 136, 151, 152, 153, 154, 155, 158, 159, 160, 169, 170, 171, 172, 173, 174, 175, 180, 181, 182, 183, 185, 186, 187, 202, 203, 205, 206, 207, 211, 212, 213, 214, 221, 222, 227, 229], [0.9999, 1.0, 1.0, 1.0, 1.0, 0.9999, 0.9999, 1.0, 1.0, 0.9784, 0.9732, 0.9667, 0.9734, 0.9666, 0.979, 0.9674, 0.9714, 0.9791, 0.9999, 0.9999, 1.0, 1.0, 1.0, 0.9993, 0.01701, 0.9992, 0.999, 0.9999, 0.9999, 1.0, 1.0, 0.9994, 0.004893, 0.999, 0.001047, 0.01978, 0.9994, 0.9792, 0.9761, 0.01682, 0.999, 0.9669, 0.9669, 0.007199, 0.01671, 0.9723, 0.006094, 0.9991, 0.9727, 0.9687, 0.9995, 0.9762, 0.9793, 0.9995, 0.9994, 0.999, 0.9992, 0.002814, 0.9993, 0.999, 0.999, 0.01717, 0.9993, 0.9995, 0.01863, 0.01242]): _vg.add([_i], _w, 'REPLACE')
_vg = ob_cerealbox_legs.vertex_groups.new(name='shin.R')
for _i, _w in zip([15, 16, 17, 18, 19, 25, 26, 27, 28, 29, 44, 45, 46, 47, 48, 54, 55, 56, 57, 64, 65, 66, 67, 68, 71, 72, 73, 74, 76, 80, 83, 84, 86, 90, 92, 95, 113, 114, 115, 116, 117, 122, 124, 142, 143, 144, 145, 146, 152, 154, 155, 157, 169, 171, 172, 173, 174, 175, 180, 182, 183, 184, 204, 207, 214, 223, 224, 227, 229, 230], [0.9987, 0.9991, 0.9986, 0.9993, 0.999, 1.0, 1.0, 1.0, 1.0, 1.0, 0.9989, 0.9987, 0.9993, 0.9993, 0.9989, 0.00355, 0.01661, 0.003159, 0.01678, 1.0, 1.0, 1.0, 1.0, 1.0, 0.9999, 0.9999, 0.9998, 0.9999, 0.9998, 0.9999, 0.9998, 0.9999, 0.9999, 0.01511, 0.007152, 0.9999, 0.999, 0.9986, 0.9993, 0.9993, 0.999, 0.979, 0.9665, 0.9988, 0.9987, 0.9992, 0.9992, 0.9987, 0.9726, 0.9745, 0.9651, 0.9801, 0.9666, 0.0162, 0.01621, 0.9714, 0.9666, 0.005305, 0.972, 0.004552, 0.01269, 0.9789, 0.9756, 0.9736, 0.9664, 0.9801, 0.9773, 0.9657, 0.9688, 0.9796]): _vg.add([_i], _w, 'REPLACE')
_vg = ob_cerealbox_legs.vertex_groups.new(name='foot.R')
for _i, _w in zip([25, 26, 28, 29, 64, 66, 67, 71, 72, 74, 80, 86, 95], [0.004315, 0.6105, 0.9262, 0.5705, 0.1922, 0.8899, 0.8175, 0.1452, 0.07007, 0.1022, 0.1329, 0.03341, 0.1067]): _vg.add([_i], _w, 'REPLACE')
_vg = ob_cerealbox_legs.vertex_groups.new(name='toe.R')
_vg = ob_cerealbox_legs.vertex_groups.new(name='heel.02.R')
for _i, _w in zip([25, 26, 27, 29, 64, 65, 66, 67, 68, 72, 73, 74, 76, 83, 84, 86], [0.9162, 0.2464, 0.9595, 0.316, 0.7022, 0.9837, 0.05481, 0.1063, 0.9673, 0.03993, 0.1176, 0.05358, 0.09455, 0.09126, 0.07147, 0.09243]): _vg.add([_i], _w, 'REPLACE')
_m = ob_cerealbox_legs.modifiers.new('Armature', 'ARMATURE')
_m = ob_cerealbox_legs.modifiers.new('Armature.001', 'ARMATURE')
_m = ob_cerealbox_legs.modifiers.new('Armature.002', 'ARMATURE')
_m.object = ob_metarig
ob_metarig.location = (0.0, 0.0, 0.0)
ob_metarig.scale = (0.2855, 0.2855, 0.2855)
ob_metarig.lineart.crease_threshold = 0.0

# ---- collection membership
col_collection.objects.link(ob_cerealbox)
col_collection.objects.link(ob_cerealbox_legs)
col_collection.objects.link(ob_metarig)

# ---- scene / render settings (as saved in the file)
scene.frame_start = 1; scene.frame_end = 250; scene.frame_set(1)
scene.render.engine = 'BLENDER_EEVEE_NEXT'
scene.cycles.use_denoising = False
scene.cycles.samples = 128
scene.cycles.sampling_pattern = 'TABULATED_SOBOL'
scene.cycles.use_adaptive_sampling = False
scene.cycles.use_light_tree = False
scene.view_settings.view_transform = 'Filmic'
bpy.context.view_layer.update()

# ---- added for rendering (the .blend has no active camera and no usable light): camera, sun
cam_auto = bpy.data.cameras.new('AutoCamera')
cam_auto.lens = 50.0
cam_auto.sensor_width = 36.0
cam_auto.clip_end = 1000.0
ob_auto_camera = bpy.data.objects.new('AutoCamera', cam_auto)
scene.collection.objects.link(ob_auto_camera)
ob_auto_camera.location = (0.636652, -0.774368, 0.830159)
ob_auto_camera.rotation_euler = (1.09748, -7.21219e-08, 0.694738)
scene.camera = ob_auto_camera
light_auto_sun = bpy.data.lights.new('AutoSun', 'SUN')
light_auto_sun.energy = 3.0
light_auto_sun.angle = 0.0523599
ob_auto_sun = bpy.data.objects.new('AutoSun', light_auto_sun)
scene.collection.objects.link(ob_auto_sun)
ob_auto_sun.rotation_euler = (0.872665, 0.174533, 0.523599)
bpy.context.view_layer.update()
